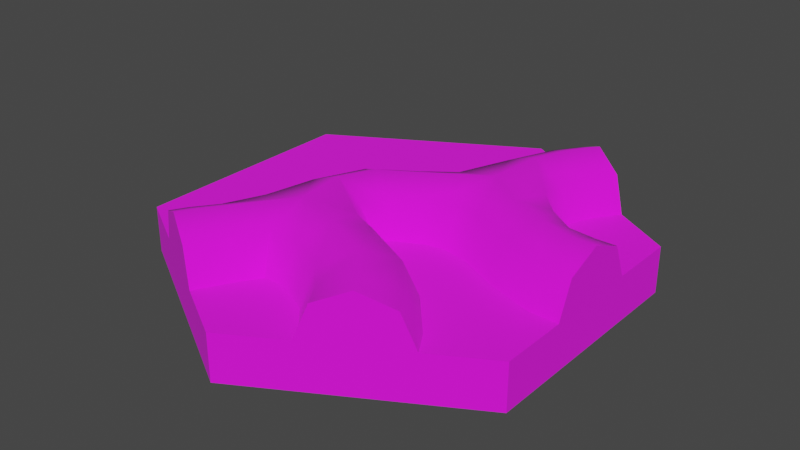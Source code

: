 # Source: 09_Loceta_Ra_z_divisi_n_04.blend  (saved by Blender 2.91.10; exported with 4.5.12 LTS)
import bpy
from mathutils import Matrix  # noqa: F401  (used for matrix-valued properties, if any)

bpy.ops.wm.read_factory_settings(use_empty=True)
scene = bpy.context.scene
scene.name = 'Scene'

# ---- collections
col_09_loceta_ra_z_divisi_n_04 = bpy.data.collections.new('09 Loceta Raíz división 04'); scene.collection.children.link(col_09_loceta_ra_z_divisi_n_04)

# ---- images (referenced by path relative to the original .blend; pixels are not part of the script)
import os
ASSET_DIR = os.environ.get("B2B_ASSET_DIR", "")  # directory of the original .blend (textures are referenced by path, not embedded)
HERE = os.path.dirname(os.path.abspath(__file__))  # packed textures are extracted next to this script under _unpacked/

def load_image(name, relpath, width, height, colorspace="sRGB"):
    """Load a texture the original file referenced (path relative to the .blend, or extracted next to this script)."""
    p = next((c for c in (os.path.join(HERE, relpath), os.path.join(ASSET_DIR, relpath)) if relpath and os.path.exists(c)), "")
    if p:
        img = bpy.data.images.load(p, check_existing=True)
        img.name = name
    else:  # same state as the original file: an image datablock whose file is absent (Cycles renders it pink)
        img = bpy.data.images.new(name, width, height)
        img.source = "FILE"
        img.filepath = "//" + (relpath or name)
    img.colorspace_settings.name = colorspace
    return img
img_09_ra_z_divisi_n_04_base_color_png = load_image('09 raíz división 04 Base Color.png', 'TEXTURAS/09 raíz división 04 Base Color.png', 1024, 1024, 'sRGB')

# ---- materials (node trees are filled in below, after node groups)
mat_material = bpy.data.materials.new('Material')
mat_material.use_transparent_shadow = False

# ---- node groups
ng_auto_smooth = bpy.data.node_groups.new('Auto Smooth', 'GeometryNodeTree')
_s = ng_auto_smooth.interface.new_socket(name='Geometry', in_out='OUTPUT', socket_type='NodeSocketGeometry')
_s = ng_auto_smooth.interface.new_socket(name='Geometry', in_out='INPUT', socket_type='NodeSocketGeometry')
_s = ng_auto_smooth.interface.new_socket(name='Angle', in_out='INPUT', socket_type='NodeSocketFloat')
_s.subtype = 'ANGLE'
_s.min_value = 0.0
_s.max_value = 3.142
ng_auto_smooth.is_modifier = True
_N = ng_auto_smooth.nodes; _L = ng_auto_smooth.links
n0 = _N.new('NodeGroupOutput'); n0.name = 'Group Output'; n0.location = (480, -100)
n1 = _N.new('NodeGroupInput'); n1.name = 'Group Input'; n1.location = (-420, -300)
n2 = _N.new('NodeGroupInput'); n2.name = 'Group Input.001'; n2.location = (-60, -100)
n3 = _N.new('GeometryNodeSetShadeSmooth'); n3.name = 'Set Shade Smooth'; n3.location = (120, -100)
n3.domain = 'EDGE'
n4 = _N.new('GeometryNodeSetShadeSmooth'); n4.name = 'Set Shade Smooth.001'; n4.location = (300, -100)
n5 = _N.new('GeometryNodeInputMeshEdgeAngle'); n5.name = 'Edge Angle'; n5.location = (-420, -220)
n6 = _N.new('GeometryNodeInputEdgeSmooth'); n6.name = 'Is Edge Smooth'; n6.location = (-60, -160)
n7 = _N.new('GeometryNodeInputShadeSmooth'); n7.name = 'Is Face Smooth'; n7.location = (-240, -340)
n8 = _N.new('FunctionNodeBooleanMath'); n8.name = 'Boolean Math'; n8.location = (-60, -220)
n9 = _N.new('FunctionNodeCompare'); n9.name = 'Compare'; n9.location = (-240, -180)
n9.operation = 'LESS_EQUAL'
_L.new(n5.outputs[0], n9.inputs[0])
_L.new(n4.outputs[0], n0.inputs[0])
_L.new(n1.outputs[1], n9.inputs[1])
_L.new(n9.outputs[0], n8.inputs[0])
_L.new(n7.outputs[0], n8.inputs[1])
_L.new(n2.outputs[0], n3.inputs[0])
_L.new(n6.outputs[0], n3.inputs[1])
_L.new(n3.outputs[0], n4.inputs[0])
_L.new(n8.outputs[0], n3.inputs[2])
n0.is_active_output = True

# ---- material node trees
mat_material.use_nodes = True; mat_material.node_tree.nodes.clear()
_N = mat_material.node_tree.nodes; _L = mat_material.node_tree.links
n0 = _N.new('ShaderNodeBsdfPrincipled'); n0.name = 'Principled BSDF'; n0.location = (10, 300)
n0.distribution = 'GGX'
n0.subsurface_method = 'RANDOM_WALK_SKIN'
n0.inputs[2].default_value = 1.0
n0.inputs[3].default_value = 1.45
n0.inputs[27].default_value = (0.0, 0.0, 0.0, 1.0)
n0.inputs[28].default_value = 1.0
n1 = _N.new('ShaderNodeOutputMaterial'); n1.name = 'Material Output'; n1.location = (300, 300)
n2 = _N.new('ShaderNodeTexImage'); n2.name = 'Image Texture'; n2.location = (-280, 280)
n2.image = img_09_ra_z_divisi_n_04_base_color_png
_L.new(n0.outputs[0], n1.inputs[0])
_L.new(n2.outputs[0], n0.inputs[0])
n1.is_active_output = True

# ---- world
world_world = bpy.data.worlds.new('World'); scene.world = world_world
world_world.use_nodes = True; world_world.node_tree.nodes.clear()
_N = world_world.node_tree.nodes; _L = world_world.node_tree.links
n0 = _N.new('ShaderNodeOutputWorld'); n0.name = 'World Output'; n0.location = (300, 300)
n1 = _N.new('ShaderNodeBackground'); n1.name = 'Background'; n1.location = (10, 300)
n1.inputs[0].default_value = (0.05088, 0.05088, 0.05088, 1.0)
_L.new(n1.outputs[0], n0.inputs[0])
n0.is_active_output = True
world_world.color = (0.05088, 0.05088, 0.05088)
world_world.use_sun_shadow = False
world_world.sun_shadow_jitter_overblur = 0.0

# ---- meshes
me_circle_010 = bpy.data.meshes.new('Circle.010')
me_circle_010.from_pydata([(0.433, 0.0743, 0.1743), (0.433, -4.501e-09, 0.2051), (0.433, -0.0743, 0.1743), (0.3875, 0.0739, 0.1743), (0.3799, -4.452e-09, 0.2051), (0.3722, -0.0739, 0.1743), (0.1522, 0.4121, 0.1743), (0.2165, 0.375, 0.2051), (0.2809, 0.3379, 0.1743), (0.1153, 0.359, 0.1743), (0.1796, 0.3219, 0.2051), (0.2439, 0.2847, 0.1743), (0.04529, 0.2709, 0.1), (0.1265, 0.01517, 0.1743), (0.03189, 0.1473, 0.1743), (0.002814, 0.1543, 0.1), (0.06312, -0.006387, 0.1743), (0.0215, 0.04681, 0.2051), (-0.02912, 0.1005, 0.1743), (-0.04573, 0.1264, 0.1), (0.1365, 0.1232, 0.2051), (0.2204, 0.1722, 0.1743), (0.07512, 0.2633, 0.1743), (0.249, 0.2192, 0.1), (0.2728, 0.1185, 0.1743), (0.2931, 0.1417, 0.1), (0.2251, 0.06004, 0.2051), (0.1888, -0.00141, 0.1743), (0.1798, -0.03108, 0.1), (-0.1522, -0.4121, 0.1743), (-0.2165, -0.375, 0.2051), (-0.2809, -0.3379, 0.1743), (-0.1328, -0.3787, 0.1743), (-0.1972, -0.3415, 0.2051), (-0.2615, -0.3044, 0.1743), (0.1471, 0.245, 0.2051), (0.2809, -0.3379, 0.1743), (0.2165, -0.375, 0.2051), (0.1522, -0.4121, 0.1743), (0.2511, -0.2892, 0.1743), (0.1868, -0.3264, 0.2051), (0.1224, -0.3635, 0.1743), (0.2192, 0.2267, 0.1743), (-0.02552, -0.08831, 0.1739), (-0.09461, -0.07267, 0.2051), (-0.1992, -0.06288, 0.1), (-0.0141, -0.3093, 0.1), (3.15e-05, -0.282, 0.1743), (0.02294, -0.2136, 0.2051), (0.07118, -0.1203, 0.1), (0.05705, -0.1476, 0.1743), (0.01001, -0.08246, 0.1), (-0.1686, -0.06575, 0.1743), (-0.0006031, -0.1238, 0.1743), (-0.08286, -0.18, 0.2051), (-0.2471, -0.2337, 0.1), (-0.2248, -0.2549, 0.1743), (-0.1628, -0.2949, 0.2051), (-0.1096, -0.3366, 0.1743), (-0.2197, -0.17, 0.1), (-0.1899, -0.1724, 0.1743), (-0.07148, -0.278, 0.1743), (0.003168, -0.04022, 0.1743), (-0.05975, -0.0006919, 0.2051), (-0.1487, 0.0552, 0.1), (0.02923, -0.05659, 0.1), (-0.1227, 0.03883, 0.1743), (0.1783, -0.2074, 0.1743), (0.1307, -0.2644, 0.2051), (0.08315, -0.3215, 0.1743), (0.3312, 0.07976, 0.1743), (0.3095, 0.02432, 0.2051), (0.2791, -0.04345, 0.1743), (0.433, 3.725e-08, 0.1), (0.433, -0.1051, 0.1), (0.3691, -0.1045, 0.1), (0.3907, 0.1045, 0.1), (0.2165, 0.375, 0.1), (0.2706, 0.2693, 0.1), (0.0886, 0.3744, 0.1), (0.08574, -0.02805, 0.1), (0.1234, -0.02071, 0.1), (0.2437, 0.1854, 0.1), (-0.2165, -0.375, 0.1), (-0.3075, -0.3225, 0.1), (-0.08247, -0.3522, 0.1), (-0.1062, -0.3941, 0.1), (-0.2882, -0.289, 0.1), (0.2165, -0.375, 0.1), (0.1255, -0.4275, 0.1), (0.09576, -0.3789, 0.1), (0.2778, -0.2739, 0.1), (0.02038, -0.1071, 0.1), (-0.05577, -0.3118, 0.1), (0.1981, -0.1837, 0.1), (0.06343, -0.3451, 0.1), (0.2665, -0.07152, 0.1), (0.3438, 0.1078, 0.1), (0.433, 0.1051, 0.1), (0.433, 0.0, 0.0), (-2.384e-08, 8.941e-09, 0.0), (-2.98e-08, 0.5, 0.02721), (0.433, 0.25, 0.02721), (0.2165, 0.375, 0.0), (0.3075, 0.3225, 0.1), (0.1255, 0.4275, 0.1), (0.433, 0.08371, 0.02721), (0.433, -0.25, 0.0), (0.433, 0.25, 0.0), (0.433, -0.08371, 0.02721), (0.433, -0.25, 0.1), (0.433, 0.25, 0.1), (0.144, 0.4169, 0.02721), (-2.98e-08, 0.5, 0.0), (0.289, 0.3331, 0.02721), (-2.98e-08, 0.5, 0.1), (-0.433, 0.25, 0.02721), (-0.2165, 0.375, 0.0), (-0.2165, 0.375, 0.1), (-0.2165, 0.375, 0.02721), (-0.433, 0.25, 0.0), (-0.433, 0.25, 0.1), (-0.433, -5.96e-08, 0.0), (-0.433, -8.941e-08, 0.1), (-0.433, -1.043e-07, 0.02721), (-0.433, -0.25, 0.1), (8.941e-08, -0.5, 0.02721), (-0.433, -0.25, 0.02721), (-0.2165, -0.375, 0.0), (-0.1255, -0.4275, 0.1), (-0.144, -0.4169, 0.02721), (-0.433, -0.25, 0.0), (-0.289, -0.3331, 0.02721), (0.433, -0.25, 0.02721), (0.2165, -0.375, 0.0), (0.3075, -0.3225, 0.1), (0.289, -0.3331, 0.02721), (8.941e-08, -0.5, 0.0), (0.144, -0.4169, 0.02721), (8.941e-08, -0.5, 0.1)], [], [(0, 1, 73, 98), (1, 2, 74, 73), (13, 81, 28, 27), (26, 24, 21, 20), (35, 20, 21, 42), (2, 1, 4, 5), (0, 98, 76, 3), (74, 2, 5, 75), (1, 0, 3, 4), (6, 7, 77, 105), (7, 8, 104, 77), (24, 25, 82, 21), (21, 82, 23, 42), (8, 7, 10, 11), (6, 105, 79, 9), (104, 8, 11, 78), (7, 6, 9, 10), (27, 26, 20, 13), (16, 13, 20, 17), (22, 14, 20, 35), (18, 17, 20, 14), (16, 80, 81, 13), (19, 18, 14, 15), (15, 14, 22, 12), (29, 30, 83, 129), (30, 31, 84, 83), (85, 58, 32, 86), (31, 30, 33, 34), (29, 129, 86, 32), (84, 31, 34, 87), (30, 29, 32, 33), (36, 37, 88, 135), (37, 38, 89, 88), (56, 55, 87, 34), (57, 56, 34, 33), (58, 57, 33, 32), (38, 37, 40, 41), (36, 135, 91, 39), (89, 38, 41, 90), (37, 36, 39, 40), (53, 92, 51, 43), (50, 49, 92, 53), (44, 54, 53, 43), (48, 50, 53, 54), (61, 93, 46, 47), (59, 60, 52, 45), (55, 56, 60, 59), (58, 85, 93, 61), (56, 57, 54, 60), (52, 60, 54, 44), (58, 61, 54, 57), (47, 48, 54, 61), (52, 44, 63, 66), (43, 51, 65, 62), (45, 52, 66, 64), (44, 43, 62, 63), (63, 62, 16, 17), (62, 65, 80, 16), (64, 66, 18, 19), (66, 63, 17, 18), (90, 41, 69, 95), (40, 39, 67, 68), (41, 40, 68, 69), (39, 91, 94, 67), (95, 69, 47, 46), (69, 68, 48, 47), (68, 67, 50, 48), (67, 94, 49, 50), (75, 5, 72, 96), (4, 3, 70, 71), (5, 4, 71, 72), (3, 76, 97, 70), (96, 72, 27, 28), (72, 71, 26, 27), (71, 70, 24, 26), (70, 97, 25, 24), (22, 35, 10, 9), (35, 42, 11, 10), (42, 23, 78, 11), (12, 22, 9, 79), (106, 99, 108, 102), (49, 80, 65, 92), (79, 115, 118), (103, 114, 102, 108), (12, 79, 118), (114, 104, 111, 102), (125, 55, 59), (105, 112, 101, 115), (123, 59, 45), (125, 87, 55), (98, 106, 102, 111), (125, 84, 87), (112, 103, 113, 101), (109, 74, 110, 133), (123, 45, 64), (99, 109, 133, 107), (103, 108, 99, 100), (117, 113, 103, 100), (122, 120, 117, 100), (117, 119, 101, 113), (123, 125, 59), (119, 118, 115, 101), (85, 139, 93), (118, 119, 116, 121), (121, 123, 64), (19, 118, 64), (119, 117, 120, 116), (128, 131, 122, 100), (122, 124, 116, 120), (118, 19, 15), (124, 123, 121, 116), (118, 15, 12), (123, 124, 127, 125), (118, 121, 64), (115, 79, 105), (124, 122, 131, 127), (134, 137, 128, 100), (128, 132, 127, 131), (103, 112, 105, 77), (132, 84, 125, 127), (104, 114, 103, 77), (129, 130, 126, 139), (99, 106, 98, 73), (74, 109, 99, 73), (130, 128, 137, 126), (134, 138, 126, 137), (88, 134, 136, 135), (138, 89, 139, 126), (89, 138, 134, 88), (135, 136, 133, 110), (84, 132, 128, 83), (128, 130, 129, 83), (136, 134, 107, 133), (107, 134, 100, 99), (93, 139, 46), (46, 139, 95), (95, 139, 90), (90, 139, 89), (139, 86, 129), (86, 139, 85), (92, 65, 51), (49, 94, 81, 80), (28, 81, 94), (75, 96, 94, 91), (96, 28, 94), (91, 135, 110), (110, 75, 91), (75, 110, 74), (25, 97, 111), (111, 97, 76), (76, 98, 111), (111, 104, 78), (78, 23, 111), (23, 82, 111), (82, 25, 111)])
me_circle_010.polygons.foreach_set('use_smooth', [True] * 155)
_k = set([(12, 15), (12, 79), (15, 19), (19, 64), (23, 78), (23, 82), (25, 82), (25, 97), (28, 81), (28, 96), (45, 59), (45, 64), (46, 93), (46, 95), (49, 92), (49, 94), (51, 65), (51, 92), (55, 59), (55, 87), (65, 80), (74, 75), (75, 96), (76, 97), (76, 98), (78, 104), (79, 105), (80, 81), (84, 87), (85, 86), (85, 93), (86, 129), (89, 90), (90, 95), (91, 94), (91, 135)])
me_circle_010.attributes.new('sharp_edge', 'BOOLEAN', 'EDGE').data.foreach_set('value', [ (min(e.vertices), max(e.vertices)) in _k for e in me_circle_010.edges])
_uv = me_circle_010.uv_layers.new(name='UVMap')
_uv.uv.foreach_set('vector', [0.3524, 0.9661, 0.3491, 0.9237, 0.4019, 0.9409, 0.3847, 0.9937, 0.3491, 0.9237, 0.3767, 0.8914, 0.4191, 0.888, 0.4019, 0.9409, 0.665, 0.6511, 0.6331, 0.6831, 0.6109, 0.6663, 0.6332, 0.6301, 0.6451, 0.5878, 0.6471, 0.5411, 0.6923, 0.5357, 0.7083, 0.5973, 0.7549, 0.5448, 0.7083, 0.5973, 0.6923, 0.5357, 0.7194, 0.5167, 0.5171, 0.5753, 0.5397, 0.544, 0.5609, 0.5587, 0.5407, 0.5918, 0.5606, 0.5115, 0.5785, 0.477, 0.5966, 0.4866, 0.5802, 0.5229, 0.4952, 0.6075, 0.5171, 0.5753, 0.5407, 0.5918, 0.5211, 0.6247, 0.5397, 0.544, 0.5606, 0.5115, 0.5802, 0.5229, 0.5609, 0.5587, 0.2442, 0.9661, 0.2409, 0.9237, 0.2937, 0.9409, 0.2766, 0.9937, 0.2409, 0.9237, 0.2685, 0.8914, 0.3109, 0.888, 0.2937, 0.9409, 0.6471, 0.5411, 0.6461, 0.498, 0.6776, 0.4953, 0.6923, 0.5357, 0.6923, 0.5357, 0.6776, 0.4953, 0.6904, 0.485, 0.7194, 0.5167, 0.7565, 0.4602, 0.7888, 0.4793, 0.7768, 0.5077, 0.7407, 0.4886, 0.8221, 0.4952, 0.8563, 0.5091, 0.8459, 0.537, 0.8118, 0.5231, 0.7242, 0.4381, 0.7565, 0.4602, 0.7407, 0.4886, 0.7073, 0.4647, 0.7888, 0.4793, 0.8221, 0.4952, 0.8118, 0.5231, 0.7768, 0.5077, 0.6332, 0.6301, 0.6451, 0.5878, 0.7083, 0.5973, 0.665, 0.6511, 0.6852, 0.6863, 0.665, 0.6511, 0.7083, 0.5973, 0.7273, 0.6776, 0.7904, 0.5675, 0.7655, 0.6303, 0.7083, 0.5973, 0.7549, 0.5448, 0.7711, 0.673, 0.7273, 0.6776, 0.7083, 0.5973, 0.7655, 0.6303, 0.6852, 0.6863, 0.6439, 0.698, 0.6331, 0.6831, 0.665, 0.6511, 0.8112, 0.6657, 0.7711, 0.673, 0.7655, 0.6303, 0.807, 0.6394, 0.807, 0.6394, 0.7655, 0.6303, 0.7904, 0.5675, 0.825, 0.5837, 0.2442, 0.8542, 0.2409, 0.8118, 0.2937, 0.829, 0.2766, 0.8818, 0.2409, 0.8118, 0.2685, 0.7795, 0.3109, 0.7762, 0.2937, 0.829, 0.6983, 0.9511, 0.7308, 0.9265, 0.7439, 0.9474, 0.7117, 0.9699, 0.8215, 0.9281, 0.7868, 0.9442, 0.7782, 0.9275, 0.814, 0.9113, 0.7539, 0.9633, 0.7222, 0.985, 0.7117, 0.9699, 0.7439, 0.9474, 0.8563, 0.9131, 0.8215, 0.9281, 0.814, 0.9113, 0.8491, 0.8964, 0.7868, 0.9442, 0.7539, 0.9633, 0.7439, 0.9474, 0.7782, 0.9275, 0.3767, 0.8797, 0.3491, 0.8473, 0.4019, 0.8302, 0.4191, 0.883, 0.3491, 0.8473, 0.3524, 0.8049, 0.3847, 0.7773, 0.4019, 0.8302, 0.7997, 0.8838, 0.8359, 0.8671, 0.8491, 0.8964, 0.814, 0.9113, 0.762, 0.9029, 0.7997, 0.8838, 0.814, 0.9113, 0.7782, 0.9275, 0.7308, 0.9265, 0.762, 0.9029, 0.7782, 0.9275, 0.7439, 0.9474, 0.561, 0.9256, 0.5365, 0.8958, 0.5583, 0.8784, 0.5839, 0.9096, 0.5111, 0.8661, 0.4874, 0.8357, 0.509, 0.8191, 0.5325, 0.8492, 0.5814, 0.9567, 0.561, 0.9256, 0.5839, 0.9096, 0.6038, 0.9429, 0.5365, 0.8958, 0.5111, 0.8661, 0.5325, 0.8492, 0.5583, 0.8784, 0.6754, 0.7831, 0.6446, 0.7512, 0.6525, 0.7411, 0.6959, 0.7581, 0.6409, 0.7985, 0.6216, 0.7617, 0.6446, 0.7512, 0.6754, 0.7831, 0.7453, 0.7711, 0.7226, 0.8312, 0.6754, 0.7831, 0.6959, 0.7581, 0.657, 0.8405, 0.6409, 0.7985, 0.6754, 0.7831, 0.7226, 0.8312, 0.7059, 0.8937, 0.6835, 0.9336, 0.6635, 0.9295, 0.662, 0.8856, 0.8282, 0.8349, 0.7869, 0.8378, 0.7879, 0.7805, 0.8264, 0.7829, 0.8359, 0.8671, 0.7997, 0.8838, 0.7869, 0.8378, 0.8282, 0.8349, 0.7308, 0.9265, 0.6983, 0.9511, 0.6835, 0.9336, 0.7059, 0.8937, 0.7997, 0.8838, 0.762, 0.9029, 0.7226, 0.8312, 0.7869, 0.8378, 0.7879, 0.7805, 0.7869, 0.8378, 0.7226, 0.8312, 0.7453, 0.7711, 0.7308, 0.9265, 0.7059, 0.8937, 0.7226, 0.8312, 0.762, 0.9029, 0.662, 0.8856, 0.657, 0.8405, 0.7226, 0.8312, 0.7059, 0.8937, 0.7879, 0.7805, 0.7453, 0.7711, 0.7462, 0.7271, 0.7867, 0.7262, 0.6959, 0.7581, 0.6525, 0.7411, 0.6532, 0.7257, 0.698, 0.7273, 0.8264, 0.7829, 0.7879, 0.7805, 0.7867, 0.7262, 0.8246, 0.7233, 0.7453, 0.7711, 0.6959, 0.7581, 0.698, 0.7273, 0.7462, 0.7271, 0.7462, 0.7271, 0.698, 0.7273, 0.6852, 0.6863, 0.7273, 0.6776, 0.698, 0.7273, 0.6532, 0.7257, 0.6439, 0.698, 0.6852, 0.6863, 0.8246, 0.7233, 0.7867, 0.7262, 0.7711, 0.673, 0.8112, 0.6657, 0.7867, 0.7262, 0.7462, 0.7271, 0.7273, 0.6776, 0.7711, 0.673, 0.6038, 0.9429, 0.5839, 0.9096, 0.6107, 0.8959, 0.6238, 0.9342, 0.5583, 0.8784, 0.5325, 0.8492, 0.5762, 0.8219, 0.5941, 0.8569, 0.5839, 0.9096, 0.5583, 0.8784, 0.5941, 0.8569, 0.6107, 0.8959, 0.5325, 0.8492, 0.509, 0.8191, 0.5578, 0.788, 0.5762, 0.8219, 0.6238, 0.9342, 0.6107, 0.8959, 0.662, 0.8856, 0.6635, 0.9295, 0.6107, 0.8959, 0.5941, 0.8569, 0.657, 0.8405, 0.662, 0.8856, 0.5941, 0.8569, 0.5762, 0.8219, 0.6409, 0.7985, 0.657, 0.8405, 0.5762, 0.8219, 0.5578, 0.788, 0.6216, 0.7617, 0.6409, 0.7985, 0.5211, 0.6247, 0.5407, 0.5918, 0.5845, 0.6104, 0.5685, 0.6471, 0.5609, 0.5587, 0.5802, 0.5229, 0.6073, 0.5364, 0.597, 0.5713, 0.5407, 0.5918, 0.5609, 0.5587, 0.597, 0.5713, 0.5845, 0.6104, 0.5802, 0.5229, 0.5966, 0.4866, 0.617, 0.4958, 0.6073, 0.5364, 0.5685, 0.6471, 0.5845, 0.6104, 0.6332, 0.6301, 0.6109, 0.6663, 0.5845, 0.6104, 0.597, 0.5713, 0.6451, 0.5878, 0.6332, 0.6301, 0.597, 0.5713, 0.6073, 0.5364, 0.6471, 0.5411, 0.6451, 0.5878, 0.6073, 0.5364, 0.617, 0.4958, 0.6461, 0.498, 0.6471, 0.5411, 0.7904, 0.5675, 0.7549, 0.5448, 0.7768, 0.5077, 0.8118, 0.5231, 0.7549, 0.5448, 0.7194, 0.5167, 0.7407, 0.4886, 0.7768, 0.5077, 0.7194, 0.5167, 0.6904, 0.485, 0.7073, 0.4647, 0.7407, 0.4886, 0.825, 0.5837, 0.7904, 0.5675, 0.8118, 0.5231, 0.8459, 0.537, 0.04102, 0.04679, 0.0554, 0.002527, 0.0554, 0.1347, 0.04102, 0.1347, 0.35, 0.5743, 0.3063, 0.5512, 0.3363, 0.5364, 0.3605, 0.5486, 0.1988, 0.9633, 0.1234, 0.9937, 0.06298, 0.8762, 0.0554, 0.2669, 0.04102, 0.2227, 0.04102, 0.1347, 0.0554, 0.1347, 0.2092, 0.9049, 0.1988, 0.9633, 0.06298, 0.8762, 0.04102, 0.2227, 0.002527, 0.2114, 0.002527, 0.1347, 0.04102, 0.1347, 0.1457, 0.5364, 0.2237, 0.5968, 0.2176, 0.633, 0.8753, 0.06739, 0.9138, 0.05609, 0.9138, 0.144, 0.8753, 0.144, 0.07411, 0.6475, 0.2176, 0.633, 0.196, 0.6865, 0.1457, 0.5364, 0.2212, 0.5605, 0.2237, 0.5968, 0.002527, 0.05809, 0.04102, 0.04679, 0.04102, 0.1347, 0.002527, 0.1347, 0.1457, 0.5364, 0.2222, 0.5401, 0.2212, 0.5605, 0.9138, 0.05609, 0.9282, 0.01183, 0.9282, 0.144, 0.9138, 0.144, 0.9504, 0.5822, 0.9889, 0.5935, 0.9889, 0.6701, 0.9504, 0.6701, 0.07411, 0.6475, 0.196, 0.6865, 0.1847, 0.7534, 0.936, 0.5379, 0.9504, 0.5822, 0.9504, 0.6701, 0.936, 0.6701, 0.0554, 0.2669, 0.0554, 0.1347, 0.1699, 0.06862, 0.2844, 0.2669, 0.1699, 0.4652, 0.0554, 0.3991, 0.0554, 0.2669, 0.2844, 0.2669, 0.3989, 0.4652, 0.2844, 0.5313, 0.1699, 0.4652, 0.2844, 0.2669, 0.9282, 0.2762, 0.9138, 0.2762, 0.9138, 0.144, 0.9282, 0.144, 0.07411, 0.6475, 0.1457, 0.5364, 0.2176, 0.633, 0.9138, 0.2762, 0.8753, 0.2762, 0.8753, 0.144, 0.9138, 0.144, 0.4108, 0.6432, 0.4566, 0.7201, 0.3852, 0.6448, 0.8753, 0.2762, 0.9138, 0.2762, 0.9138, 0.4084, 0.8753, 0.4084, 0.002527, 0.7586, 0.07411, 0.6475, 0.1847, 0.7534, 0.2101, 0.8146, 0.06298, 0.8762, 0.1847, 0.7534, 0.9138, 0.2762, 0.9282, 0.2762, 0.9282, 0.4084, 0.9138, 0.4084, 0.5133, 0.2669, 0.5133, 0.3991, 0.3989, 0.4652, 0.2844, 0.2669, 0.9282, 0.5406, 0.9138, 0.5406, 0.9138, 0.4084, 0.9282, 0.4084, 0.06298, 0.8762, 0.2101, 0.8146, 0.2237, 0.8409, 0.9138, 0.5406, 0.8753, 0.5406, 0.8753, 0.4084, 0.9138, 0.4084, 0.06298, 0.8762, 0.2237, 0.8409, 0.2092, 0.9049, 0.8753, 0.5406, 0.9138, 0.5406, 0.9138, 0.6728, 0.8753, 0.6728, 0.06298, 0.8762, 0.002527, 0.7586, 0.1847, 0.7534, 0.1234, 0.9937, 0.1988, 0.9633, 0.2, 0.9975, 0.9138, 0.5406, 0.9282, 0.5406, 0.9282, 0.6728, 0.9138, 0.6728, 0.3989, 0.06862, 0.5133, 0.1347, 0.5133, 0.2669, 0.2844, 0.2669, 0.9282, 0.805, 0.9138, 0.7607, 0.9138, 0.6728, 0.9282, 0.6728, 0.344, 0.9572, 0.3167, 0.9949, 0.2766, 0.9937, 0.2937, 0.9409, 0.9138, 0.7607, 0.8753, 0.7494, 0.8753, 0.6728, 0.9138, 0.6728, 0.3109, 0.888, 0.344, 0.9107, 0.344, 0.9572, 0.2937, 0.9409, 0.9895, 0.4708, 0.951, 0.4821, 0.951, 0.3942, 0.9895, 0.3942, 0.4522, 0.9572, 0.4248, 0.9949, 0.3847, 0.9937, 0.4019, 0.9409, 0.4191, 0.888, 0.4522, 0.9107, 0.4522, 0.9572, 0.4019, 0.9409, 0.951, 0.4821, 0.9366, 0.5264, 0.9366, 0.3942, 0.951, 0.3942, 0.9366, 0.262, 0.951, 0.3062, 0.951, 0.3942, 0.9366, 0.3942, 0.4019, 0.8302, 0.4522, 0.8138, 0.4522, 0.8604, 0.4191, 0.883, 0.951, 0.3062, 0.9895, 0.3175, 0.9895, 0.3942, 0.951, 0.3942, 0.3847, 0.7773, 0.4248, 0.7762, 0.4522, 0.8138, 0.4019, 0.8302, 0.9889, 0.7467, 0.9504, 0.758, 0.9504, 0.6701, 0.9889, 0.6701, 0.3109, 0.7762, 0.344, 0.7988, 0.344, 0.8453, 0.2937, 0.829, 0.344, 0.8453, 0.3167, 0.883, 0.2766, 0.8818, 0.2937, 0.829, 0.9504, 0.758, 0.936, 0.8023, 0.936, 0.6701, 0.9504, 0.6701, 0.2844, 0.002527, 0.3989, 0.06862, 0.2844, 0.2669, 0.1699, 0.06862, 0.3852, 0.6448, 0.4566, 0.7201, 0.373, 0.6632, 0.373, 0.6632, 0.4566, 0.7201, 0.3689, 0.7082, 0.3689, 0.7082, 0.4566, 0.7201, 0.3759, 0.7319, 0.3759, 0.7319, 0.4566, 0.7201, 0.3902, 0.7584, 0.4566, 0.7201, 0.4362, 0.6434, 0.4566, 0.6434, 0.4362, 0.6434, 0.4566, 0.7201, 0.4108, 0.6432, 0.3605, 0.5486, 0.3363, 0.5364, 0.3534, 0.5364, 0.35, 0.5743, 0.3366, 0.6481, 0.2913, 0.5648, 0.3063, 0.5512, 0.2778, 0.5919, 0.2913, 0.5648, 0.3366, 0.6481, 0.2488, 0.6953, 0.2674, 0.6414, 0.3366, 0.6481, 0.3494, 0.7104, 0.2674, 0.6414, 0.2778, 0.5919, 0.3366, 0.6481, 0.3494, 0.7104, 0.3605, 0.7384, 0.29, 0.7685, 0.29, 0.7685, 0.2488, 0.6953, 0.3494, 0.7104, 0.2488, 0.6953, 0.29, 0.7685, 0.2287, 0.7225, 0.371, 0.5941, 0.3689, 0.562, 0.4576, 0.5587, 0.4576, 0.5587, 0.3689, 0.562, 0.3798, 0.5396, 0.3798, 0.5396, 0.3912, 0.5204, 0.4576, 0.5587, 0.4576, 0.5587, 0.4576, 0.6353, 0.4235, 0.6382, 0.4235, 0.6382, 0.3948, 0.6348, 0.4576, 0.5587, 0.3948, 0.6348, 0.378, 0.6283, 0.4576, 0.5587, 0.378, 0.6283, 0.371, 0.5941, 0.4576, 0.5587])
me_circle_010.materials.append(mat_material)
me_circle_010.update()

# ---- objects
ob_09_loceta_ra_z_divisi_n_04 = bpy.data.objects.new('09 Loceta Raíz división 04', me_circle_010)

# ---- transforms, parenting, visibility, modifiers, constraints
ob_09_loceta_ra_z_divisi_n_04.location = (0.0, 0.0, 0.0)
ob_09_loceta_ra_z_divisi_n_04.lineart.crease_threshold = 0.0
_m = ob_09_loceta_ra_z_divisi_n_04.modifiers.new('Array', 'ARRAY')
_m.show_render = False
_m = ob_09_loceta_ra_z_divisi_n_04.modifiers.new('Array.001', 'ARRAY')
_m.show_render = False
_m.relative_offset_displace = (0.25, 0.8771, 0.0)
_m = ob_09_loceta_ra_z_divisi_n_04.modifiers.new('Auto Smooth', 'NODES')
_m.node_group = ng_auto_smooth
_gi = [s.identifier for s in ng_auto_smooth.interface.items_tree if s.item_type == 'SOCKET' and s.in_out == 'INPUT']
_m[_gi[1]] = 0.8727  # Angle

# ---- collection membership
col_09_loceta_ra_z_divisi_n_04.objects.link(ob_09_loceta_ra_z_divisi_n_04)

# ---- scene / render settings (as saved in the file)
scene.frame_start = 1; scene.frame_end = 250; scene.frame_set(22)
scene.render.engine = 'BLENDER_EEVEE_NEXT'
scene.cycles.use_denoising = False
scene.cycles.samples = 128
scene.cycles.sampling_pattern = 'TABULATED_SOBOL'
scene.cycles.use_adaptive_sampling = False
scene.cycles.use_light_tree = False
scene.view_settings.view_transform = 'Filmic'
bpy.context.view_layer.update()

# ---- added for rendering (the .blend has no active camera and no usable light): camera, sun
cam_auto = bpy.data.cameras.new('AutoCamera')
cam_auto.lens = 50.0
cam_auto.sensor_width = 36.0
cam_auto.clip_end = 1000.0
ob_auto_camera = bpy.data.objects.new('AutoCamera', cam_auto)
scene.collection.objects.link(ob_auto_camera)
ob_auto_camera.location = (1.23858, -1.48629, 1.0934)
ob_auto_camera.rotation_euler = (1.09748, -7.21219e-08, 0.694738)
scene.camera = ob_auto_camera
light_auto_sun = bpy.data.lights.new('AutoSun', 'SUN')
light_auto_sun.energy = 3.0
light_auto_sun.angle = 0.0523599
ob_auto_sun = bpy.data.objects.new('AutoSun', light_auto_sun)
scene.collection.objects.link(ob_auto_sun)
ob_auto_sun.rotation_euler = (0.872665, 0.174533, 0.523599)
bpy.context.view_layer.update()
